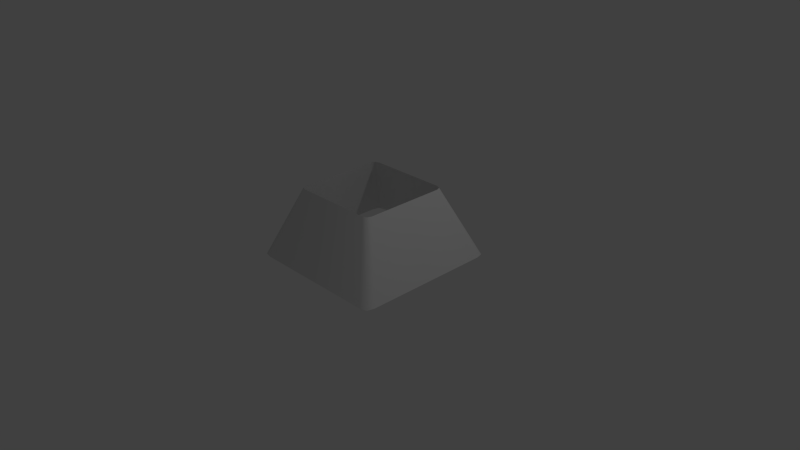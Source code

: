 # Source: kbd.blend  (saved by Blender 2.76.0; exported with 4.5.12 LTS)
import bpy
from mathutils import Matrix  # noqa: F401  (used for matrix-valued properties, if any)

bpy.ops.wm.read_factory_settings(use_empty=True)
scene = bpy.context.scene
scene.name = 'Scene'

# ---- collections
col_collection_1 = bpy.data.collections.new('Collection 1'); scene.collection.children.link(col_collection_1)

# ---- materials (node trees are filled in below, after node groups)
mat_material = bpy.data.materials.new('Material')
mat_material.alpha_threshold = 0.0
mat_material.use_transparent_shadow = False
mat_material.roughness = 0.5
mat_material.line_color = (0.0, 0.0, 0.0, 1.0)

# ---- material node trees

# ---- world
world_world = bpy.data.worlds.new('World'); scene.world = world_world
world_world.color = (0.05088, 0.05088, 0.05088)
world_world.use_sun_shadow = False
world_world.sun_shadow_jitter_overblur = 0.0
world_world.cycles.sampling_method = 'MANUAL'
world_world.cycles.sample_map_resolution = 256

# ---- cameras
cam_camera = bpy.data.cameras.new('Camera')
cam_camera.clip_end = 100.0
cam_camera.lens = 35.0
cam_camera.sensor_width = 32.0
cam_camera.sensor_height = 18.0
cam_camera.ortho_scale = 7.314
cam_camera.dof.focus_distance = 0.0
cam_camera.dof.aperture_fstop = 128.0

# ---- lights
light_lamp = bpy.data.lights.new('Lamp', 'POINT')
light_lamp.transmission_factor = 0.0
light_lamp.cutoff_distance = 30.0
light_lamp.energy = 100.0
light_lamp.shadow_buffer_clip_start = 1.001
light_lamp.shadow_soft_size = 0.1
light_lamp.shadow_maximum_resolution = 0.006
light_lamp.use_absolute_resolution = True
light_lamp.cycles.use_multiple_importance_sampling = False

# ---- meshes
me_cube = bpy.data.meshes.new('Cube')
me_cube.from_pydata([(0.975, 0.975, 0.004328), (0.975, -0.975, 0.004328), (-0.975, -0.975, 0.004328), (-0.975, 0.975, 0.004328), (1.0, 0.875, 0.004328), (1.0, -5.96e-08, 0.004328), (1.0, -0.875, 0.004328), (0.875, 1.0, 0.004328), (1.788e-07, 1.0, 0.004328), (-0.875, 1.0, 0.004328), (0.875, -1.0, 0.004328), (-1.788e-07, -1.0, 0.004328), (-0.875, -1.0, 0.004328), (-1.0, -0.875, 0.004328), (-1.0, 2.98e-07, 0.004328), (-1.0, 0.875, 0.004328), (0.5816, 0.5954, 0.9295), (0.5816, -0.5954, 0.9295), (-0.6091, -0.5954, 0.9295), (-0.6091, 0.5954, 0.9295), (0.6046, 0.541, 0.9295), (0.6046, 7.542e-09, 0.9295), (0.6046, -0.541, 0.9295), (0.5273, 0.6183, 0.9295), (-0.01375, 0.6183, 0.9295), (-0.5548, 0.6183, 0.9295), (0.5273, -0.6183, 0.9295), (-0.01375, -0.6183, 0.9295), (-0.5548, -0.6183, 0.9295), (-0.6321, -0.541, 0.9295), (-0.6321, 2.287e-07, 0.9295), (-0.6321, 0.541, 0.9295), (-0.5548, 0.6183, 0.9295), (-0.6321, 0.541, 0.9295), (-0.5548, -0.6183, 0.9295), (-0.6321, -0.541, 0.9295)], [(25, 32), (31, 33), (19, 32), (29, 35), (34, 28), (19, 33), (18, 34), (18, 35), (32, 24), (30, 33), (35, 30), (27, 34)], [(12, 28, 18, 2), (1, 17, 26, 10), (15, 31, 19, 3), (10, 26, 27, 11), (0, 16, 20, 4), (11, 27, 28, 12), (4, 20, 21, 5), (2, 18, 29, 13), (5, 21, 22, 6), (13, 29, 30, 14), (0, 7, 23, 16), (6, 22, 17, 1), (14, 30, 31, 15), (7, 8, 24, 23), (9, 3, 19, 25), (8, 9, 25, 24)])
me_cube.polygons.foreach_set('use_smooth', [True] * 16)
_uv = me_cube.uv_layers.new(name='UVMap')
_uv.uv.foreach_set('vector', [0.6306, 0.3462, 0.611, 0.3918, 0.6061, 0.3818, 0.6232, 0.3415, 0.6269, 0.4753, 0.6052, 0.4971, 0.6087, 0.486, 0.6284, 0.4703, 0.4949, 0.3378, 0.5081, 0.3782, 0.4998, 0.3802, 0.4808, 0.3469, 0.6284, 0.4703, 0.6087, 0.486, 0.6098, 0.4396, 0.6303, 0.4204, 0.4744, 0.4726, 0.4939, 0.4945, 0.5003, 0.4993, 0.4866, 0.5055, 0.6303, 0.4204, 0.6098, 0.4396, 0.611, 0.3918, 0.6306, 0.3462, 0.4866, 0.5055, 0.5003, 0.4993, 0.549, 0.5012, 0.5437, 0.5043, 0.6232, 0.3415, 0.6061, 0.3818, 0.5974, 0.3771, 0.6143, 0.3406, 0.5437, 0.5043, 0.549, 0.5012, 0.5971, 0.5006, 0.6042, 0.5116, 0.6143, 0.3406, 0.5974, 0.3771, 0.5526, 0.375, 0.564, 0.3445, 0.4744, 0.4726, 0.4747, 0.4628, 0.4919, 0.4849, 0.4939, 0.4945, 0.6042, 0.5116, 0.5971, 0.5006, 0.6052, 0.4971, 0.6269, 0.4753, 0.564, 0.3445, 0.5526, 0.375, 0.5081, 0.3782, 0.4949, 0.3378, 0.4747, 0.4628, 0.4764, 0.4172, 0.4934, 0.438, 0.4919, 0.4849, 0.4776, 0.3567, 0.4808, 0.3469, 0.4998, 0.3802, 0.4944, 0.3863, 0.4764, 0.4172, 0.4776, 0.3567, 0.4944, 0.3863, 0.4934, 0.438])
me_cube.materials.append(mat_material)
me_cube.use_remesh_preserve_volume = False
me_cube.use_remesh_preserve_attributes = False
me_cube.use_mirror_vertex_groups = False
me_cube.update()

# ---- objects
ob_cube = bpy.data.objects.new('Cube', me_cube)
ob_lamp = bpy.data.objects.new('Lamp', light_lamp)
ob_camera = bpy.data.objects.new('Camera', cam_camera)

# ---- transforms, parenting, visibility, modifiers, constraints
ob_cube.location = (0.0, 0.0, 0.0)
ob_cube.lock_rotations_4d = False
ob_cube.empty_display_type = 'ARROWS'
ob_cube.lineart.crease_threshold = 0.0
ob_lamp.location = (4.076, 1.005, 5.904)
ob_lamp.rotation_euler = (0.6503, 0.05522, 1.866)
ob_lamp.lock_rotations_4d = False
ob_lamp.empty_display_type = 'ARROWS'
ob_lamp.color = (0.0, 0.0, 0.0, 0.0)
ob_lamp.lineart.crease_threshold = 0.0
ob_camera.location = (7.481, -6.508, 5.344)
ob_camera.rotation_euler = (1.109, 0.01082, 0.8149)
ob_camera.lock_rotations_4d = False
ob_camera.empty_display_type = 'ARROWS'
ob_camera.color = (0.0, 0.0, 0.0, 0.0)
ob_camera.display_type = 'WIRE'
ob_camera.lineart.crease_threshold = 0.0

# ---- collection membership
col_collection_1.objects.link(ob_cube)
col_collection_1.objects.link(ob_lamp)
col_collection_1.objects.link(ob_camera)

# ---- scene / render settings (as saved in the file)
scene.camera = ob_camera
scene.frame_start = 1; scene.frame_end = 250; scene.frame_set(1)
scene.render.engine = 'BLENDER_EEVEE_NEXT'
scene.render.resolution_percentage = 50
scene.render.dither_intensity = 0.0
scene.cycles.use_denoising = False
scene.cycles.samples = 10
scene.cycles.sampling_pattern = 'TABULATED_SOBOL'
scene.cycles.light_sampling_threshold = 0.0
scene.cycles.use_adaptive_sampling = False
scene.cycles.use_light_tree = False
scene.cycles.blur_glossy = 0.0
scene.cycles.pixel_filter_type = 'GAUSSIAN'
scene.cycles.sample_clamp_indirect = 0.0
scene.view_settings.view_transform = 'Standard'
bpy.context.view_layer.update()
